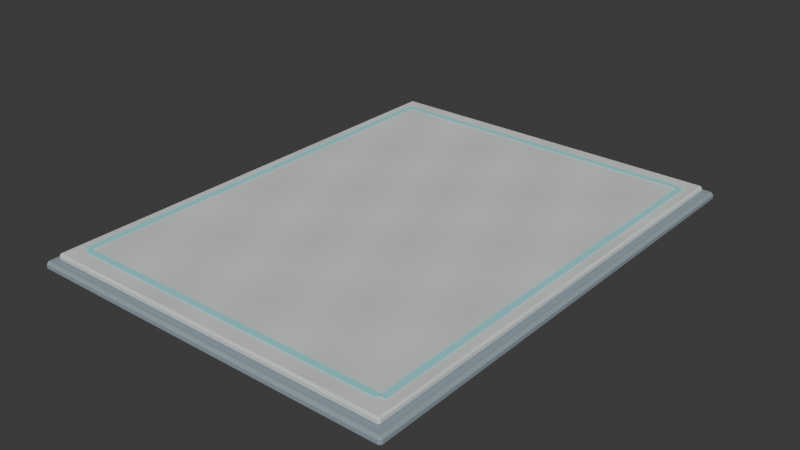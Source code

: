 # Source: source.blend  (saved by Blender 5.1.30; exported with 4.5.12 LTS)
import bpy
from mathutils import Matrix  # noqa: F401  (used for matrix-valued properties, if any)

bpy.ops.wm.read_factory_settings(use_empty=True)
scene = bpy.context.scene
scene.name = 'Scene'

# ---- collections
col_collection = bpy.data.collections.new('Collection'); scene.collection.children.link(col_collection)

# ---- images (referenced by path relative to the original .blend; pixels are not part of the script)
import os
ASSET_DIR = os.environ.get("B2B_ASSET_DIR", "")  # directory of the original .blend (textures are referenced by path, not embedded)
HERE = os.path.dirname(os.path.abspath(__file__))  # packed textures are extracted next to this script under _unpacked/

def load_image(name, relpath, width, height, colorspace="sRGB"):
    """Load a texture the original file referenced (path relative to the .blend, or extracted next to this script)."""
    p = next((c for c in (os.path.join(HERE, relpath), os.path.join(ASSET_DIR, relpath)) if relpath and os.path.exists(c)), "")
    if p:
        img = bpy.data.images.load(p, check_existing=True)
        img.name = name
    else:  # same state as the original file: an image datablock whose file is absent (Cycles renders it pink)
        img = bpy.data.images.new(name, width, height)
        img.source = "FILE"
        img.filepath = "//" + (relpath or name)
    img.colorspace_settings.name = colorspace
    return img
img_color_128_png = load_image('color-128.png', '_unpacked/color-128.6e52a241.png', 128, 128, 'sRGB')

# ---- materials (node trees are filled in below, after node groups)
mat_portal_base = bpy.data.materials.new('portal-base')
mat_portal_stone = bpy.data.materials.new('portal-stone')
mat_portal_accent = bpy.data.materials.new('portal-accent')

# ---- material node trees
mat_portal_base.use_nodes = True; mat_portal_base.node_tree.nodes.clear()
_N = mat_portal_base.node_tree.nodes; _L = mat_portal_base.node_tree.links
n0 = _N.new('ShaderNodeBsdfPrincipled'); n0.name = 'Principled BSDF'; n0.location = (-200, 100)
n0.inputs[0].default_value = (0.27, 0.34, 0.39, 1.0)
n0.inputs[2].default_value = 0.85
n1 = _N.new('ShaderNodeOutputMaterial'); n1.name = 'Material Output'; n1.location = (200, 100)
_L.new(n0.outputs[0], n1.inputs[0])
n1.is_active_output = True
mat_portal_stone.use_nodes = True; mat_portal_stone.node_tree.nodes.clear()
_N = mat_portal_stone.node_tree.nodes; _L = mat_portal_stone.node_tree.links
n0 = _N.new('ShaderNodeBsdfPrincipled'); n0.name = 'Principled BSDF'; n0.location = (-200, 100)
n0.inputs[2].default_value = 0.85
n1 = _N.new('ShaderNodeOutputMaterial'); n1.name = 'Material Output'; n1.location = (200, 100)
n2 = _N.new('ShaderNodeTexImage'); n2.name = 'Image Texture'; n2.location = (0, 0)
n2.image = img_color_128_png
_L.new(n0.outputs[0], n1.inputs[0])
_L.new(n2.outputs[0], n0.inputs[0])
n1.is_active_output = True
mat_portal_accent.use_nodes = True; mat_portal_accent.node_tree.nodes.clear()
_N = mat_portal_accent.node_tree.nodes; _L = mat_portal_accent.node_tree.links
n0 = _N.new('ShaderNodeBsdfPrincipled'); n0.name = 'Principled BSDF'; n0.location = (-200, 100)
n0.inputs[0].default_value = (0.3, 0.75, 0.8, 1.0)
n0.inputs[2].default_value = 0.85
n1 = _N.new('ShaderNodeOutputMaterial'); n1.name = 'Material Output'; n1.location = (200, 100)
_L.new(n0.outputs[0], n1.inputs[0])
n1.is_active_output = True

# ---- world
world_world = bpy.data.worlds.new('World'); scene.world = world_world
world_world.use_nodes = True; world_world.node_tree.nodes.clear()
_N = world_world.node_tree.nodes; _L = world_world.node_tree.links
n0 = _N.new('ShaderNodeOutputWorld'); n0.name = 'World Output'; n0.location = (200, 100)
n1 = _N.new('ShaderNodeBackground'); n1.name = 'Background'; n1.location = (-200, 100)
n1.inputs[0].default_value = (0.05088, 0.05088, 0.05088, 1.0)
_L.new(n1.outputs[0], n0.inputs[0])
n0.is_active_output = True
world_world.color = (0.05088, 0.05088, 0.05088)
world_world.sun_shadow_jitter_overblur = 0.0

# ---- meshes
me_cube_001 = bpy.data.meshes.new('Cube.001')
me_cube_001.from_pydata([(-1.925, -2.525, -0.045), (-1.925, -2.55, -0.02), (-1.95, -2.525, -0.02), (-1.925, -2.55, 0.02), (-1.925, -2.525, 0.045), (-1.95, -2.525, 0.02), (-1.925, 2.525, -0.045), (-1.95, 2.525, -0.02), (-1.925, 2.55, -0.02), (-1.925, 2.525, 0.045), (-1.925, 2.55, 0.02), (-1.95, 2.525, 0.02), (1.925, -2.525, -0.045), (1.95, -2.525, -0.02), (1.925, -2.55, -0.02), (1.925, -2.525, 0.045), (1.925, -2.55, 0.02), (1.95, -2.525, 0.02), (1.925, 2.525, -0.045), (1.925, 2.55, -0.02), (1.95, 2.525, -0.02), (1.925, 2.525, 0.045), (1.95, 2.525, 0.02), (1.925, 2.55, 0.02)], [], [(0, 1, 2), (3, 4, 5), (6, 7, 8), (9, 10, 11), (12, 13, 14), (15, 16, 17), (18, 19, 20), (21, 22, 23), (6, 0, 2, 7), (1, 3, 5, 2), (4, 9, 11, 5), (10, 8, 7, 11), (18, 6, 8, 19), (9, 21, 23, 10), (22, 20, 19, 23), (12, 18, 20, 13), (21, 15, 17, 22), (16, 14, 13, 17), (0, 12, 14, 1), (15, 4, 3, 16), (6, 18, 12, 0), (2, 5, 11, 7), (14, 16, 3, 1), (21, 9, 4, 15), (8, 10, 23, 19), (20, 22, 17, 13)])
_uv = me_cube_001.uv_layers.new(name='UVMap')
_uv.uv.foreach_set('vector', [0.1266, 0.7488, 0.1266, 0.75, 0.125, 0.7488, 0.5556, 0.0, 0.625, 0.001225, 0.5556, 0.001225, 0.1266, 0.5012, 0.125, 0.5012, 0.1266, 0.5, 0.625, 0.2497, 0.5556, 0.2512, 0.5556, 0.2488, 0.3734, 0.7488, 0.4271, 0.7488, 0.4089, 0.7508, 0.6258, 0.7502, 0.5556, 0.7516, 0.5556, 0.7491, 0.3734, 0.5012, 0.4089, 0.4992, 0.4271, 0.5012, 0.6258, 0.4998, 0.5556, 0.5009, 0.5556, 0.4984, 0.1266, 0.5012, 0.1266, 0.7488, 0.125, 0.7488, 0.125, 0.5012, 0.4444, 0.0, 0.5556, 0.0, 0.5556, 0.001225, 0.4444, 0.001225, 0.625, 0.001225, 0.625, 0.2497, 0.5556, 0.2488, 0.5556, 0.001225, 0.5556, 0.2512, 0.4444, 0.2516, 0.4444, 0.2488, 0.5556, 0.2488, 0.3734, 0.5012, 0.1266, 0.5012, 0.1266, 0.5, 0.4089, 0.4992, 0.625, 0.2497, 0.6258, 0.4998, 0.5556, 0.4984, 0.5556, 0.2512, 0.5556, 0.5009, 0.4271, 0.5012, 0.4089, 0.4992, 0.5556, 0.4984, 0.3734, 0.7488, 0.3734, 0.5012, 0.4271, 0.5012, 0.4271, 0.7488, 0.6258, 0.4998, 0.6258, 0.7502, 0.5556, 0.7491, 0.5556, 0.5009, 0.5556, 0.7516, 0.4089, 0.7508, 0.4271, 0.7488, 0.5556, 0.7491, 0.1266, 0.7488, 0.3734, 0.7488, 0.4089, 0.7508, 0.1266, 0.75, 0.6258, 0.7502, 0.625, 0.9984, 0.5556, 0.9984, 0.5556, 0.7516, 0.1266, 0.5012, 0.3734, 0.5012, 0.3734, 0.7488, 0.1266, 0.7488, 0.4444, 0.001225, 0.5556, 0.001225, 0.5556, 0.2488, 0.4444, 0.2488, 0.4089, 0.7508, 0.5556, 0.7516, 0.5556, 0.9984, 0.4444, 0.9984, 0.6258, 0.4998, 0.8734, 0.5012, 0.8734, 0.7488, 0.6258, 0.7502, 0.4444, 0.2516, 0.5556, 0.2512, 0.5556, 0.4984, 0.4089, 0.4992, 0.4271, 0.5012, 0.5556, 0.5009, 0.5556, 0.7491, 0.4271, 0.7488])
me_cube_001.materials.append(mat_portal_base)
me_cube_001.update()
me_cube_002 = bpy.data.meshes.new('Cube.002')
me_cube_002.from_pydata([(-1.842, -2.442, -0.035), (-1.842, -2.46, -0.017), (-1.86, -2.442, -0.017), (-1.842, -2.46, 0.017), (-1.842, -2.442, 0.035), (-1.86, -2.442, 0.017), (-1.842, 2.442, -0.035), (-1.86, 2.442, -0.017), (-1.842, 2.46, -0.017), (-1.842, 2.442, 0.035), (-1.842, 2.46, 0.017), (-1.86, 2.442, 0.017), (1.842, -2.442, -0.035), (1.86, -2.442, -0.017), (1.842, -2.46, -0.017), (1.842, -2.442, 0.035), (1.842, -2.46, 0.017), (1.86, -2.442, 0.017), (1.842, 2.442, -0.035), (1.842, 2.46, -0.017), (1.86, 2.442, -0.017), (1.842, 2.442, 0.035), (1.86, 2.442, 0.017), (1.842, 2.46, 0.017)], [], [(0, 1, 2), (3, 4, 5), (6, 7, 8), (9, 10, 11), (12, 13, 14), (15, 16, 17), (18, 19, 20), (21, 22, 23), (6, 0, 2, 7), (1, 3, 5, 2), (4, 9, 11, 5), (10, 8, 7, 11), (18, 6, 8, 19), (9, 21, 23, 10), (22, 20, 19, 23), (12, 18, 20, 13), (21, 15, 17, 22), (16, 14, 13, 17), (0, 12, 14, 1), (15, 4, 3, 16), (6, 18, 12, 0), (2, 5, 11, 7), (14, 16, 3, 1), (21, 9, 4, 15), (8, 10, 23, 19), (20, 22, 17, 13)])
_uv = me_cube_002.uv_layers.new(name='UVMap')
_uv.uv.foreach_set('vector', [0.1262, 0.7491, 0.1262, 0.75, 0.125, 0.7491, 0.5607, 0.0, 0.625, 0.0009146, 0.5607, 0.0009146, 0.1262, 0.5009, 0.125, 0.5009, 0.1262, 0.5, 0.625, 0.2498, 0.5607, 0.2509, 0.5607, 0.2491, 0.3738, 0.7491, 0.4232, 0.7491, 0.4065, 0.7506, 0.6256, 0.7501, 0.5607, 0.7512, 0.5607, 0.7493, 0.3738, 0.5009, 0.4065, 0.4994, 0.4232, 0.5009, 0.6256, 0.4999, 0.5607, 0.5007, 0.5607, 0.4988, 0.1262, 0.5009, 0.1262, 0.7491, 0.125, 0.7491, 0.125, 0.5009, 0.4393, 0.0, 0.5607, 0.0, 0.5607, 0.0009146, 0.4393, 0.0009146, 0.625, 0.0009146, 0.625, 0.2498, 0.5607, 0.2491, 0.5607, 0.0009146, 0.5607, 0.2509, 0.4393, 0.2512, 0.4393, 0.2491, 0.5607, 0.2491, 0.3738, 0.5009, 0.1262, 0.5009, 0.1262, 0.5, 0.4065, 0.4994, 0.625, 0.2498, 0.6256, 0.4999, 0.5607, 0.4988, 0.5607, 0.2509, 0.5607, 0.5007, 0.4232, 0.5009, 0.4065, 0.4994, 0.5607, 0.4988, 0.3738, 0.7491, 0.3738, 0.5009, 0.4232, 0.5009, 0.4232, 0.7491, 0.6256, 0.4999, 0.6256, 0.7501, 0.5607, 0.7493, 0.5607, 0.5007, 0.5607, 0.7512, 0.4065, 0.7506, 0.4232, 0.7491, 0.5607, 0.7493, 0.1262, 0.7491, 0.3738, 0.7491, 0.4065, 0.7506, 0.1262, 0.75, 0.6256, 0.7501, 0.625, 0.9988, 0.5607, 0.9988, 0.5607, 0.7512, 0.1262, 0.5009, 0.3738, 0.5009, 0.3738, 0.7491, 0.1262, 0.7491, 0.4393, 0.0009146, 0.5607, 0.0009146, 0.5607, 0.2491, 0.4393, 0.2491, 0.4065, 0.7506, 0.5607, 0.7512, 0.5607, 0.9988, 0.4393, 0.9988, 0.6256, 0.4999, 0.8738, 0.5009, 0.8738, 0.7491, 0.6256, 0.7501, 0.4393, 0.2512, 0.5607, 0.2509, 0.5607, 0.4988, 0.4065, 0.4994, 0.4232, 0.5009, 0.5607, 0.5007, 0.5607, 0.7493, 0.4232, 0.7491])
me_cube_002.materials.append(mat_portal_stone)
me_cube_002.update()
me_cube_003 = bpy.data.meshes.new('Cube.003')
me_cube_003.from_pydata([(-0.0325, -2.26, -0.003), (-0.0325, -2.26, 0.003), (-0.0325, 2.26, -0.003), (-0.0325, 2.26, 0.003), (0.0325, -2.26, -0.003), (0.0325, -2.26, 0.003), (0.0325, 2.26, -0.003), (0.0325, 2.26, 0.003)], [], [(0, 1, 3, 2), (2, 3, 7, 6), (6, 7, 5, 4), (4, 5, 1, 0), (2, 6, 4, 0), (7, 3, 1, 5)])
_uv = me_cube_003.uv_layers.new(name='UVMap')
_uv.uv.foreach_set('vector', [0.375, 0.0, 0.625, 0.0, 0.625, 0.25, 0.375, 0.25, 0.375, 0.25, 0.625, 0.25, 0.625, 0.5, 0.375, 0.5, 0.375, 0.5, 0.625, 0.5, 0.625, 0.75, 0.375, 0.75, 0.375, 0.75, 0.625, 0.75, 0.625, 1.0, 0.375, 1.0, 0.125, 0.5, 0.375, 0.5, 0.375, 0.75, 0.125, 0.75, 0.625, 0.5, 0.875, 0.5, 0.875, 0.75, 0.625, 0.75])
me_cube_003.materials.append(mat_portal_accent)
me_cube_003.update()
me_cube_004 = bpy.data.meshes.new('Cube.004')
me_cube_004.from_pydata([(-0.0325, -2.26, -0.003), (-0.0325, -2.26, 0.003), (-0.0325, 2.26, -0.003), (-0.0325, 2.26, 0.003), (0.0325, -2.26, -0.003), (0.0325, -2.26, 0.003), (0.0325, 2.26, -0.003), (0.0325, 2.26, 0.003)], [], [(0, 1, 3, 2), (2, 3, 7, 6), (6, 7, 5, 4), (4, 5, 1, 0), (2, 6, 4, 0), (7, 3, 1, 5)])
_uv = me_cube_004.uv_layers.new(name='UVMap')
_uv.uv.foreach_set('vector', [0.375, 0.0, 0.625, 0.0, 0.625, 0.25, 0.375, 0.25, 0.375, 0.25, 0.625, 0.25, 0.625, 0.5, 0.375, 0.5, 0.375, 0.5, 0.625, 0.5, 0.625, 0.75, 0.375, 0.75, 0.375, 0.75, 0.625, 0.75, 0.625, 1.0, 0.375, 1.0, 0.125, 0.5, 0.375, 0.5, 0.375, 0.75, 0.125, 0.75, 0.625, 0.5, 0.875, 0.5, 0.875, 0.75, 0.625, 0.75])
me_cube_004.materials.append(mat_portal_accent)
me_cube_004.update()
me_cube_005 = bpy.data.meshes.new('Cube.005')
me_cube_005.from_pydata([(-1.69, -0.0325, -0.003), (-1.69, -0.0325, 0.003), (-1.69, 0.0325, -0.003), (-1.69, 0.0325, 0.003), (1.69, -0.0325, -0.003), (1.69, -0.0325, 0.003), (1.69, 0.0325, -0.003), (1.69, 0.0325, 0.003)], [], [(0, 1, 3, 2), (2, 3, 7, 6), (6, 7, 5, 4), (4, 5, 1, 0), (2, 6, 4, 0), (7, 3, 1, 5)])
_uv = me_cube_005.uv_layers.new(name='UVMap')
_uv.uv.foreach_set('vector', [0.375, 0.0, 0.625, 0.0, 0.625, 0.25, 0.375, 0.25, 0.375, 0.25, 0.625, 0.25, 0.625, 0.5, 0.375, 0.5, 0.375, 0.5, 0.625, 0.5, 0.625, 0.75, 0.375, 0.75, 0.375, 0.75, 0.625, 0.75, 0.625, 1.0, 0.375, 1.0, 0.125, 0.5, 0.375, 0.5, 0.375, 0.75, 0.125, 0.75, 0.625, 0.5, 0.875, 0.5, 0.875, 0.75, 0.625, 0.75])
me_cube_005.materials.append(mat_portal_accent)
me_cube_005.update()
me_cube_006 = bpy.data.meshes.new('Cube.006')
me_cube_006.from_pydata([(-1.69, -0.0325, -0.003), (-1.69, -0.0325, 0.003), (-1.69, 0.0325, -0.003), (-1.69, 0.0325, 0.003), (1.69, -0.0325, -0.003), (1.69, -0.0325, 0.003), (1.69, 0.0325, -0.003), (1.69, 0.0325, 0.003)], [], [(0, 1, 3, 2), (2, 3, 7, 6), (6, 7, 5, 4), (4, 5, 1, 0), (2, 6, 4, 0), (7, 3, 1, 5)])
_uv = me_cube_006.uv_layers.new(name='UVMap')
_uv.uv.foreach_set('vector', [0.375, 0.0, 0.625, 0.0, 0.625, 0.25, 0.375, 0.25, 0.375, 0.25, 0.625, 0.25, 0.625, 0.5, 0.375, 0.5, 0.375, 0.5, 0.625, 0.5, 0.625, 0.75, 0.375, 0.75, 0.375, 0.75, 0.625, 0.75, 0.625, 1.0, 0.375, 1.0, 0.125, 0.5, 0.375, 0.5, 0.375, 0.75, 0.125, 0.75, 0.625, 0.5, 0.875, 0.5, 0.875, 0.75, 0.625, 0.75])
me_cube_006.materials.append(mat_portal_accent)
me_cube_006.update()

# ---- objects
ob_foundation = bpy.data.objects.new('foundation', me_cube_001)
ob_stone_top = bpy.data.objects.new('stone-top', me_cube_002)
ob_theme_inlay = bpy.data.objects.new('theme-inlay', me_cube_003)
ob_theme_inlay_001 = bpy.data.objects.new('theme-inlay.001', me_cube_004)
ob_theme_inlay_002 = bpy.data.objects.new('theme-inlay.002', me_cube_005)
ob_theme_inlay_003 = bpy.data.objects.new('theme-inlay.003', me_cube_006)

# ---- transforms, parenting, visibility, modifiers, constraints
ob_foundation.location = (0.0, 0.0, 0.045)
ob_stone_top.location = (0.0, 0.0, 0.125)
ob_theme_inlay.location = (-1.72, 0.0, 0.163)
ob_theme_inlay_001.location = (1.72, 0.0, 0.163)
ob_theme_inlay_002.location = (0.0, -2.26, 0.163)
ob_theme_inlay_003.location = (0.0, 2.26, 0.163)

# ---- collection membership
col_collection.objects.link(ob_foundation)
col_collection.objects.link(ob_stone_top)
col_collection.objects.link(ob_theme_inlay)
col_collection.objects.link(ob_theme_inlay_001)
col_collection.objects.link(ob_theme_inlay_002)
col_collection.objects.link(ob_theme_inlay_003)

# ---- scene / render settings (as saved in the file)
scene.frame_start = 1; scene.frame_end = 250; scene.frame_set(1)
scene.render.engine = 'BLENDER_EEVEE_NEXT'
scene.render.bake_bias = 0.0
scene.render.bake_samples = 0
scene.cycles.sampling_pattern = 'TABULATED_SOBOL'
scene.eevee.use_volume_custom_range = False
bpy.context.view_layer.update()

# ---- added for rendering (the .blend has no active camera and no usable light): camera, sun
cam_auto = bpy.data.cameras.new('AutoCamera')
cam_auto.lens = 50.0
cam_auto.sensor_width = 36.0
cam_auto.clip_end = 1000.0
ob_auto_camera = bpy.data.objects.new('AutoCamera', cam_auto)
scene.collection.objects.link(ob_auto_camera)
ob_auto_camera.location = (5.94219, -7.13062, 4.83675)
ob_auto_camera.rotation_euler = (1.09748, -7.21219e-08, 0.694738)
scene.camera = ob_auto_camera
light_auto_sun = bpy.data.lights.new('AutoSun', 'SUN')
light_auto_sun.energy = 3.0
light_auto_sun.angle = 0.0523599
ob_auto_sun = bpy.data.objects.new('AutoSun', light_auto_sun)
scene.collection.objects.link(ob_auto_sun)
ob_auto_sun.rotation_euler = (0.872665, 0.174533, 0.523599)
bpy.context.view_layer.update()
